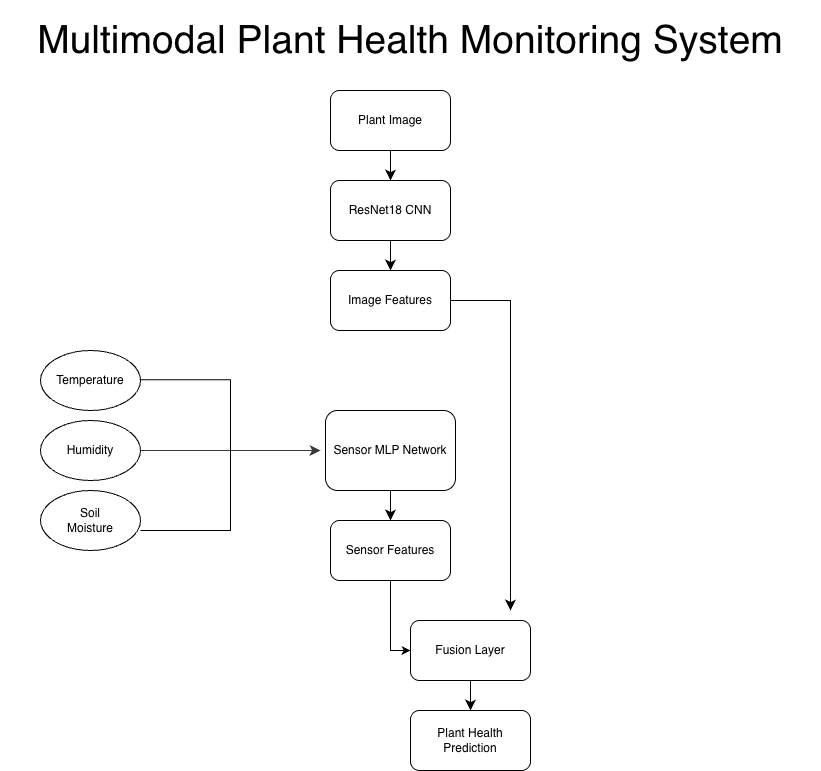

The diagram above was exported from draw.io. Its source (the exported page's mxGraphModel, read from the mxfile embedded in the PNG):
<mxGraphModel dx="842" dy="2218" grid="1" gridSize="10" guides="1" tooltips="1" connect="1" arrows="1" fold="1" page="1" pageScale="1" pageWidth="850" pageHeight="1100" math="0" shadow="0">
  <root>
    <mxCell id="0" />
    <mxCell id="1" parent="0" />
    <mxCell id="EGoO7I7uUJcPeM_3PZva-2" edge="1" parent="1" source="EGoO7I7uUJcPeM_3PZva-1" style="edgeStyle=none;curved=1;rounded=0;orthogonalLoop=1;jettySize=auto;html=1;fontSize=12;startSize=8;endSize=8;strokeColor=light-dark(#000000,#FFFFFF);" target="EGoO7I7uUJcPeM_3PZva-3">
      <mxGeometry relative="1" as="geometry">
        <mxPoint x="400" y="150" as="targetPoint" />
      </mxGeometry>
    </mxCell>
    <mxCell id="EGoO7I7uUJcPeM_3PZva-1" parent="1" style="rounded=1;whiteSpace=wrap;html=1;" value="Plant Image" vertex="1">
      <mxGeometry height="60" width="120" x="340" y="40" as="geometry" />
    </mxCell>
    <mxCell id="EGoO7I7uUJcPeM_3PZva-4" edge="1" parent="1" source="EGoO7I7uUJcPeM_3PZva-3" style="edgeStyle=none;curved=1;rounded=0;orthogonalLoop=1;jettySize=auto;html=1;fontSize=12;startSize=8;endSize=8;strokeColor=light-dark(#000000, #ffffff);" target="EGoO7I7uUJcPeM_3PZva-5">
      <mxGeometry relative="1" as="geometry">
        <mxPoint x="400" y="210" as="targetPoint" />
      </mxGeometry>
    </mxCell>
    <mxCell id="EGoO7I7uUJcPeM_3PZva-3" parent="1" style="rounded=1;whiteSpace=wrap;html=1;" value="ResNet18 CNN" vertex="1">
      <mxGeometry height="60" width="120" x="340" y="130" as="geometry" />
    </mxCell>
    <mxCell id="EGoO7I7uUJcPeM_3PZva-19" edge="1" parent="1" source="EGoO7I7uUJcPeM_3PZva-5" style="edgeStyle=orthogonalEdgeStyle;rounded=0;orthogonalLoop=1;jettySize=auto;html=1;fontSize=12;startSize=8;endSize=8;strokeColor=light-dark(#000000, #ffffff);">
      <mxGeometry relative="1" as="geometry">
        <Array as="points">
          <mxPoint x="490" y="250" />
          <mxPoint x="490" y="250" />
        </Array>
        <mxPoint x="520" y="560" as="targetPoint" />
      </mxGeometry>
    </mxCell>
    <mxCell id="EGoO7I7uUJcPeM_3PZva-5" parent="1" style="rounded=1;whiteSpace=wrap;html=1;" value="Image Features" vertex="1">
      <mxGeometry height="60" width="120" x="340" y="220" as="geometry" />
    </mxCell>
    <mxCell id="EGoO7I7uUJcPeM_3PZva-12" edge="1" parent="1" source="EGoO7I7uUJcPeM_3PZva-9" style="edgeStyle=none;curved=1;rounded=0;orthogonalLoop=1;jettySize=auto;html=1;fontSize=12;startSize=8;endSize=8;strokeColor=light-dark(#000000, #ffffff);">
      <mxGeometry relative="1" as="geometry">
        <mxPoint x="400" y="470" as="targetPoint" />
      </mxGeometry>
    </mxCell>
    <mxCell id="EGoO7I7uUJcPeM_3PZva-9" parent="1" style="rounded=1;whiteSpace=wrap;html=1;" value="Sensor MLP Network" vertex="1">
      <mxGeometry height="80" width="130" x="335" y="360" as="geometry" />
    </mxCell>
    <mxCell id="EGoO7I7uUJcPeM_3PZva-22" edge="1" parent="1" source="EGoO7I7uUJcPeM_3PZva-13" style="edgeStyle=orthogonalEdgeStyle;rounded=0;orthogonalLoop=1;jettySize=auto;html=1;fontSize=12;entryX=0;entryY=0.5;entryDx=0;entryDy=0;strokeColor=light-dark(#000000,#FFFFFF);" target="EGoO7I7uUJcPeM_3PZva-14">
      <mxGeometry relative="1" as="geometry">
        <mxPoint x="400" y="600" as="targetPoint" />
      </mxGeometry>
    </mxCell>
    <mxCell id="EGoO7I7uUJcPeM_3PZva-13" parent="1" style="rounded=1;whiteSpace=wrap;html=1;" value="Sensor Features" vertex="1">
      <mxGeometry height="60" width="120" x="340" y="470" as="geometry" />
    </mxCell>
    <mxCell id="EGoO7I7uUJcPeM_3PZva-25" edge="1" parent="1" source="EGoO7I7uUJcPeM_3PZva-14" style="edgeStyle=none;curved=1;rounded=0;orthogonalLoop=1;jettySize=auto;html=1;fontSize=12;startSize=8;endSize=8;strokeColor=light-dark(#000000,#FFFFFF);">
      <mxGeometry relative="1" as="geometry">
        <mxPoint x="480" y="660" as="targetPoint" />
      </mxGeometry>
    </mxCell>
    <mxCell id="EGoO7I7uUJcPeM_3PZva-14" parent="1" style="rounded=1;whiteSpace=wrap;html=1;" value="Fusion Layer" vertex="1">
      <mxGeometry height="60" width="120" x="420" y="570" as="geometry" />
    </mxCell>
    <mxCell id="EGoO7I7uUJcPeM_3PZva-24" parent="1" style="rounded=1;whiteSpace=wrap;html=1;" value="Plant Health&lt;div&gt;Prediction&lt;/div&gt;" vertex="1">
      <mxGeometry height="60" width="120" x="420" y="660" as="geometry" />
    </mxCell>
    <mxCell id="EGoO7I7uUJcPeM_3PZva-26" parent="1" style="ellipse;whiteSpace=wrap;html=1;" value="Temperature" vertex="1">
      <mxGeometry height="60" width="100" x="50" y="300" as="geometry" />
    </mxCell>
    <mxCell id="EGoO7I7uUJcPeM_3PZva-30" edge="1" parent="1" source="EGoO7I7uUJcPeM_3PZva-27" style="edgeStyle=none;curved=1;rounded=0;orthogonalLoop=1;jettySize=auto;html=1;fontSize=12;startSize=8;endSize=8;strokeColor=light-dark(#36393D,#FFFFFF);fillColor=#eeeeee;">
      <mxGeometry relative="1" as="geometry">
        <mxPoint x="330" y="400" as="targetPoint" />
      </mxGeometry>
    </mxCell>
    <mxCell id="EGoO7I7uUJcPeM_3PZva-27" parent="1" style="ellipse;whiteSpace=wrap;html=1;" value="Humidity" vertex="1">
      <mxGeometry height="60" width="100" x="50" y="370" as="geometry" />
    </mxCell>
    <mxCell id="EGoO7I7uUJcPeM_3PZva-28" parent="1" style="ellipse;whiteSpace=wrap;html=1;" value="Soil&lt;div&gt;Moisture&lt;/div&gt;" vertex="1">
      <mxGeometry height="60" width="100" x="50" y="440" as="geometry" />
    </mxCell>
    <mxCell id="EGoO7I7uUJcPeM_3PZva-33" edge="1" parent="1" style="endArrow=none;html=1;rounded=0;fontSize=12;startSize=8;endSize=8;edgeStyle=orthogonalEdgeStyle;strokeColor=light-dark(#000000, #ffffff);" value="">
      <mxGeometry height="50" relative="1" width="50" as="geometry">
        <mxPoint x="150" y="329.33000000000004" as="sourcePoint" />
        <mxPoint x="240" y="400" as="targetPoint" />
      </mxGeometry>
    </mxCell>
    <mxCell id="EGoO7I7uUJcPeM_3PZva-34" edge="1" parent="1" style="endArrow=none;html=1;rounded=0;fontSize=12;startSize=8;endSize=8;edgeStyle=orthogonalEdgeStyle;fillColor=#0050ef;strokeColor=light-dark(#000000,#FFFFFF);" value="">
      <mxGeometry height="50" relative="1" width="50" as="geometry">
        <mxPoint x="150" y="480" as="sourcePoint" />
        <mxPoint x="240" y="400" as="targetPoint" />
      </mxGeometry>
    </mxCell>
    <mxCell id="6PxYughko5zo7Id9-Vah-1" parent="1" style="text;html=1;whiteSpace=wrap;strokeColor=none;fillColor=none;align=center;verticalAlign=middle;rounded=0;rotation=0;" value="&lt;font style=&quot;font-size: 39px;&quot;&gt;Multimodal Plant Health Monitoring System&lt;/font&gt;" vertex="1">
      <mxGeometry height="80" width="820" x="10" y="-50" as="geometry" />
    </mxCell>
  </root>
</mxGraphModel>